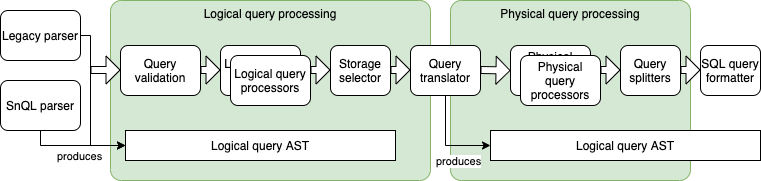

The diagram above was exported from draw.io. Its source (the exported page's mxGraphModel, read from the mxfile embedded in the PNG):
<mxGraphModel dx="1106" dy="962" grid="1" gridSize="10" guides="1" tooltips="1" connect="1" arrows="1" fold="1" page="1" pageScale="1" pageWidth="850" pageHeight="1100" math="0" shadow="0">
  <root>
    <mxCell id="0" />
    <mxCell id="1" parent="0" />
    <mxCell id="Zo9KKa3W3aujIIpYbejm-47" value="Physical query processing" style="rounded=1;whiteSpace=wrap;html=1;arcSize=6;fillColor=#d5e8d4;strokeColor=#82b366;verticalAlign=top;" vertex="1" parent="1">
      <mxGeometry x="490" y="70" width="240" height="180" as="geometry" />
    </mxCell>
    <mxCell id="Zo9KKa3W3aujIIpYbejm-45" value="Logical query processing" style="rounded=1;whiteSpace=wrap;html=1;arcSize=6;fillColor=#d5e8d4;strokeColor=#82b366;verticalAlign=top;" vertex="1" parent="1">
      <mxGeometry x="150" y="70" width="320" height="180" as="geometry" />
    </mxCell>
    <mxCell id="Zo9KKa3W3aujIIpYbejm-44" style="edgeStyle=orthogonalEdgeStyle;rounded=0;orthogonalLoop=1;jettySize=auto;html=1;entryX=0;entryY=0.5;entryDx=0;entryDy=0;" edge="1" parent="1" source="Zo9KKa3W3aujIIpYbejm-1" target="Zo9KKa3W3aujIIpYbejm-27">
      <mxGeometry relative="1" as="geometry">
        <Array as="points">
          <mxPoint x="130" y="105" />
          <mxPoint x="130" y="215" />
        </Array>
      </mxGeometry>
    </mxCell>
    <mxCell id="Zo9KKa3W3aujIIpYbejm-1" value="Legacy parser" style="rounded=1;whiteSpace=wrap;html=1;" vertex="1" parent="1">
      <mxGeometry x="40" y="80" width="80" height="50" as="geometry" />
    </mxCell>
    <mxCell id="Zo9KKa3W3aujIIpYbejm-28" style="edgeStyle=orthogonalEdgeStyle;rounded=0;orthogonalLoop=1;jettySize=auto;html=1;" edge="1" parent="1" source="Zo9KKa3W3aujIIpYbejm-2" target="Zo9KKa3W3aujIIpYbejm-27">
      <mxGeometry relative="1" as="geometry">
        <Array as="points">
          <mxPoint x="80" y="215" />
        </Array>
      </mxGeometry>
    </mxCell>
    <mxCell id="Zo9KKa3W3aujIIpYbejm-30" value="produces" style="edgeLabel;html=1;align=center;verticalAlign=middle;resizable=0;points=[];" vertex="1" connectable="0" parent="Zo9KKa3W3aujIIpYbejm-28">
      <mxGeometry x="-0.181" relative="1" as="geometry">
        <mxPoint x="12" y="10" as="offset" />
      </mxGeometry>
    </mxCell>
    <mxCell id="Zo9KKa3W3aujIIpYbejm-2" value="SnQL parser" style="rounded=1;whiteSpace=wrap;html=1;" vertex="1" parent="1">
      <mxGeometry x="40" y="150" width="80" height="50" as="geometry" />
    </mxCell>
    <mxCell id="Zo9KKa3W3aujIIpYbejm-6" value="Query validation" style="rounded=1;whiteSpace=wrap;html=1;" vertex="1" parent="1">
      <mxGeometry x="160" y="115" width="80" height="50" as="geometry" />
    </mxCell>
    <mxCell id="Zo9KKa3W3aujIIpYbejm-8" value="Logical query processor" style="rounded=1;whiteSpace=wrap;html=1;" vertex="1" parent="1">
      <mxGeometry x="260" y="115" width="80" height="50" as="geometry" />
    </mxCell>
    <mxCell id="Zo9KKa3W3aujIIpYbejm-9" value="Logical query processors" style="rounded=1;whiteSpace=wrap;html=1;" vertex="1" parent="1">
      <mxGeometry x="270" y="125" width="80" height="50" as="geometry" />
    </mxCell>
    <mxCell id="Zo9KKa3W3aujIIpYbejm-11" value="Storage selector" style="rounded=1;whiteSpace=wrap;html=1;" vertex="1" parent="1">
      <mxGeometry x="370" y="115" width="60" height="50" as="geometry" />
    </mxCell>
    <mxCell id="Zo9KKa3W3aujIIpYbejm-42" style="edgeStyle=orthogonalEdgeStyle;rounded=0;orthogonalLoop=1;jettySize=auto;html=1;entryX=0;entryY=0.5;entryDx=0;entryDy=0;" edge="1" parent="1" source="Zo9KKa3W3aujIIpYbejm-13" target="Zo9KKa3W3aujIIpYbejm-29">
      <mxGeometry relative="1" as="geometry">
        <Array as="points">
          <mxPoint x="485" y="215" />
        </Array>
      </mxGeometry>
    </mxCell>
    <mxCell id="Zo9KKa3W3aujIIpYbejm-43" value="produces" style="edgeLabel;html=1;align=center;verticalAlign=middle;resizable=0;points=[];" vertex="1" connectable="0" parent="Zo9KKa3W3aujIIpYbejm-42">
      <mxGeometry x="0.2952" y="1" relative="1" as="geometry">
        <mxPoint y="16" as="offset" />
      </mxGeometry>
    </mxCell>
    <mxCell id="Zo9KKa3W3aujIIpYbejm-13" value="Query translator" style="rounded=1;whiteSpace=wrap;html=1;" vertex="1" parent="1">
      <mxGeometry x="450" y="115" width="70" height="50" as="geometry" />
    </mxCell>
    <mxCell id="Zo9KKa3W3aujIIpYbejm-18" value="Physical query processors" style="rounded=1;whiteSpace=wrap;html=1;" vertex="1" parent="1">
      <mxGeometry x="550" y="115" width="80" height="50" as="geometry" />
    </mxCell>
    <mxCell id="Zo9KKa3W3aujIIpYbejm-20" value="Physical query processors" style="rounded=1;whiteSpace=wrap;html=1;" vertex="1" parent="1">
      <mxGeometry x="560" y="125" width="80" height="50" as="geometry" />
    </mxCell>
    <mxCell id="Zo9KKa3W3aujIIpYbejm-22" value="Query splitters" style="rounded=1;whiteSpace=wrap;html=1;" vertex="1" parent="1">
      <mxGeometry x="660" y="115" width="60" height="50" as="geometry" />
    </mxCell>
    <mxCell id="Zo9KKa3W3aujIIpYbejm-24" value="SQL query formatter" style="rounded=1;whiteSpace=wrap;html=1;" vertex="1" parent="1">
      <mxGeometry x="740" y="115" width="60" height="50" as="geometry" />
    </mxCell>
    <mxCell id="Zo9KKa3W3aujIIpYbejm-27" value="Logical query AST" style="rounded=0;whiteSpace=wrap;html=1;" vertex="1" parent="1">
      <mxGeometry x="165" y="200" width="270" height="30" as="geometry" />
    </mxCell>
    <mxCell id="Zo9KKa3W3aujIIpYbejm-29" value="Logical query AST" style="rounded=0;whiteSpace=wrap;html=1;" vertex="1" parent="1">
      <mxGeometry x="530" y="200" width="270" height="30" as="geometry" />
    </mxCell>
    <mxCell id="Zo9KKa3W3aujIIpYbejm-32" value="" style="shape=flexArrow;endArrow=classic;html=1;width=7;endSize=4.33;fillColor=#ffffff;" edge="1" parent="1">
      <mxGeometry width="50" height="50" relative="1" as="geometry">
        <mxPoint x="130" y="139.5" as="sourcePoint" />
        <mxPoint x="160" y="139.5" as="targetPoint" />
      </mxGeometry>
    </mxCell>
    <mxCell id="Zo9KKa3W3aujIIpYbejm-33" value="" style="shape=flexArrow;endArrow=classic;html=1;width=7;endSize=4.33;fillColor=#ffffff;" edge="1" parent="1">
      <mxGeometry width="50" height="50" relative="1" as="geometry">
        <mxPoint x="350" y="139.5" as="sourcePoint" />
        <mxPoint x="370" y="139.5" as="targetPoint" />
      </mxGeometry>
    </mxCell>
    <mxCell id="Zo9KKa3W3aujIIpYbejm-34" value="" style="shape=flexArrow;endArrow=classic;html=1;width=7;endSize=4.33;fillColor=#ffffff;" edge="1" parent="1">
      <mxGeometry width="50" height="50" relative="1" as="geometry">
        <mxPoint x="240" y="139.5" as="sourcePoint" />
        <mxPoint x="260" y="139.5" as="targetPoint" />
      </mxGeometry>
    </mxCell>
    <mxCell id="Zo9KKa3W3aujIIpYbejm-36" value="" style="shape=flexArrow;endArrow=classic;html=1;width=7;endSize=4.33;fillColor=#ffffff;" edge="1" parent="1">
      <mxGeometry width="50" height="50" relative="1" as="geometry">
        <mxPoint x="720" y="139.5" as="sourcePoint" />
        <mxPoint x="740" y="139.5" as="targetPoint" />
      </mxGeometry>
    </mxCell>
    <mxCell id="Zo9KKa3W3aujIIpYbejm-37" value="" style="shape=flexArrow;endArrow=classic;html=1;width=7;endSize=4.33;entryX=0;entryY=0.5;entryDx=0;entryDy=0;fillColor=#ffffff;" edge="1" parent="1" target="Zo9KKa3W3aujIIpYbejm-18">
      <mxGeometry width="50" height="50" relative="1" as="geometry">
        <mxPoint x="520" y="139.5" as="sourcePoint" />
        <mxPoint x="540" y="139.5" as="targetPoint" />
      </mxGeometry>
    </mxCell>
    <mxCell id="Zo9KKa3W3aujIIpYbejm-40" value="" style="shape=flexArrow;endArrow=classic;html=1;width=7;endSize=4.33;fillColor=#ffffff;" edge="1" parent="1">
      <mxGeometry width="50" height="50" relative="1" as="geometry">
        <mxPoint x="430" y="139.5" as="sourcePoint" />
        <mxPoint x="450" y="139.5" as="targetPoint" />
      </mxGeometry>
    </mxCell>
    <mxCell id="Zo9KKa3W3aujIIpYbejm-41" value="" style="shape=flexArrow;endArrow=classic;html=1;width=7;endSize=4.33;fillColor=#ffffff;" edge="1" parent="1">
      <mxGeometry width="50" height="50" relative="1" as="geometry">
        <mxPoint x="640" y="139.5" as="sourcePoint" />
        <mxPoint x="660" y="139.5" as="targetPoint" />
      </mxGeometry>
    </mxCell>
  </root>
</mxGraphModel>